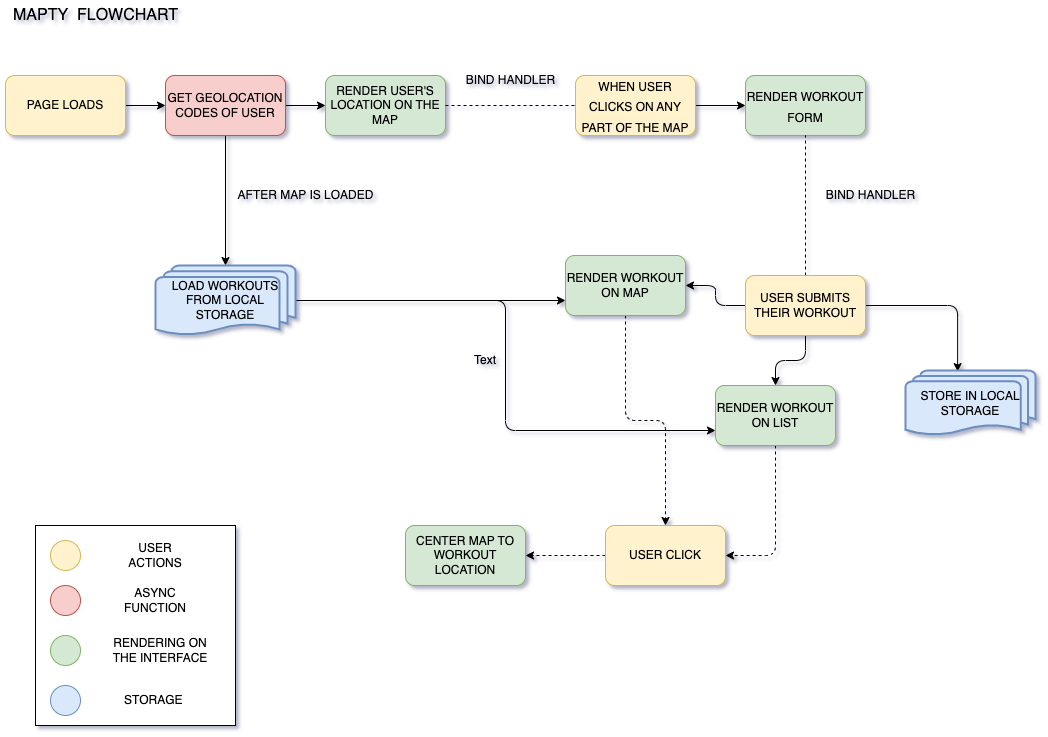

The diagram above was exported from draw.io. Its source (the exported page's mxGraphModel, read from the mxfile embedded in the PNG):
<mxGraphModel dx="1273" dy="864" grid="1" gridSize="10" guides="1" tooltips="1" connect="1" arrows="1" fold="1" page="1" pageScale="1" pageWidth="1100" pageHeight="850" math="0" shadow="1">
  <root>
    <mxCell id="0" />
    <mxCell id="1" parent="0" />
    <mxCell id="YzjMYZW6e7GJfVkbLOwk-6" value="" style="edgeStyle=orthogonalEdgeStyle;rounded=1;orthogonalLoop=1;jettySize=auto;html=1;" edge="1" parent="1" source="YzjMYZW6e7GJfVkbLOwk-2" target="YzjMYZW6e7GJfVkbLOwk-3">
      <mxGeometry relative="1" as="geometry" />
    </mxCell>
    <mxCell id="YzjMYZW6e7GJfVkbLOwk-2" value="PAGE LOADS" style="rounded=1;whiteSpace=wrap;html=1;fillColor=#fff2cc;strokeColor=#d6b656;" vertex="1" parent="1">
      <mxGeometry x="40" y="130" width="120" height="60" as="geometry" />
    </mxCell>
    <mxCell id="YzjMYZW6e7GJfVkbLOwk-8" value="" style="edgeStyle=orthogonalEdgeStyle;rounded=1;orthogonalLoop=1;jettySize=auto;html=1;" edge="1" parent="1" source="YzjMYZW6e7GJfVkbLOwk-3" target="YzjMYZW6e7GJfVkbLOwk-7">
      <mxGeometry relative="1" as="geometry" />
    </mxCell>
    <mxCell id="YzjMYZW6e7GJfVkbLOwk-57" value="" style="edgeStyle=orthogonalEdgeStyle;rounded=1;orthogonalLoop=1;jettySize=auto;html=1;fontSize=12;entryX=0.5;entryY=0;entryDx=0;entryDy=0;entryPerimeter=0;" edge="1" parent="1" source="YzjMYZW6e7GJfVkbLOwk-3" target="YzjMYZW6e7GJfVkbLOwk-45">
      <mxGeometry relative="1" as="geometry">
        <mxPoint x="260" y="270" as="targetPoint" />
      </mxGeometry>
    </mxCell>
    <mxCell id="YzjMYZW6e7GJfVkbLOwk-3" value="GET GEOLOCATION CODES OF USER" style="rounded=1;whiteSpace=wrap;html=1;fillColor=#f8cecc;strokeColor=#b85450;" vertex="1" parent="1">
      <mxGeometry x="200" y="130" width="120" height="60" as="geometry" />
    </mxCell>
    <mxCell id="YzjMYZW6e7GJfVkbLOwk-7" value="RENDER USER'S LOCATION ON THE MAP" style="rounded=1;whiteSpace=wrap;html=1;fillColor=#d5e8d4;strokeColor=#82b366;" vertex="1" parent="1">
      <mxGeometry x="360" y="130" width="120" height="60" as="geometry" />
    </mxCell>
    <mxCell id="YzjMYZW6e7GJfVkbLOwk-20" value="" style="edgeStyle=orthogonalEdgeStyle;rounded=1;orthogonalLoop=1;jettySize=auto;html=1;fontSize=12;" edge="1" parent="1" source="YzjMYZW6e7GJfVkbLOwk-14" target="YzjMYZW6e7GJfVkbLOwk-19">
      <mxGeometry relative="1" as="geometry" />
    </mxCell>
    <mxCell id="YzjMYZW6e7GJfVkbLOwk-14" value="&lt;span style=&quot;font-size: 12px;&quot;&gt;WHEN USER CLICKS ON ANY PART OF THE MAP&lt;/span&gt;" style="rounded=1;whiteSpace=wrap;html=1;fontSize=17;fillColor=#fff2cc;strokeColor=#d6b656;" vertex="1" parent="1">
      <mxGeometry x="610" y="130" width="120" height="60" as="geometry" />
    </mxCell>
    <mxCell id="YzjMYZW6e7GJfVkbLOwk-17" value="" style="endArrow=none;dashed=1;html=1;rounded=1;fontSize=12;exitX=1;exitY=0.5;exitDx=0;exitDy=0;entryX=0;entryY=0.5;entryDx=0;entryDy=0;" edge="1" parent="1" source="YzjMYZW6e7GJfVkbLOwk-7" target="YzjMYZW6e7GJfVkbLOwk-14">
      <mxGeometry width="50" height="50" relative="1" as="geometry">
        <mxPoint x="510" y="410" as="sourcePoint" />
        <mxPoint x="560" y="360" as="targetPoint" />
      </mxGeometry>
    </mxCell>
    <mxCell id="YzjMYZW6e7GJfVkbLOwk-18" value="BIND HANDLER&lt;br&gt;" style="text;html=1;align=center;verticalAlign=middle;resizable=0;points=[];autosize=1;strokeColor=none;fillColor=none;fontSize=12;rounded=1;" vertex="1" parent="1">
      <mxGeometry x="490" y="120" width="110" height="30" as="geometry" />
    </mxCell>
    <mxCell id="YzjMYZW6e7GJfVkbLOwk-19" value="&lt;span style=&quot;font-size: 12px;&quot;&gt;RENDER WORKOUT FORM&lt;/span&gt;" style="rounded=1;whiteSpace=wrap;html=1;fontSize=17;fillColor=#d5e8d4;strokeColor=#82b366;" vertex="1" parent="1">
      <mxGeometry x="780" y="130" width="120" height="60" as="geometry" />
    </mxCell>
    <mxCell id="YzjMYZW6e7GJfVkbLOwk-21" value="" style="endArrow=none;dashed=1;html=1;rounded=1;fontSize=12;entryX=0.5;entryY=1;entryDx=0;entryDy=0;exitX=0.5;exitY=0;exitDx=0;exitDy=0;" edge="1" parent="1" source="YzjMYZW6e7GJfVkbLOwk-22" target="YzjMYZW6e7GJfVkbLOwk-19">
      <mxGeometry width="50" height="50" relative="1" as="geometry">
        <mxPoint x="510" y="410" as="sourcePoint" />
        <mxPoint x="560" y="360" as="targetPoint" />
      </mxGeometry>
    </mxCell>
    <mxCell id="YzjMYZW6e7GJfVkbLOwk-25" value="" style="edgeStyle=orthogonalEdgeStyle;rounded=1;orthogonalLoop=1;jettySize=auto;html=1;fontSize=12;" edge="1" parent="1" source="YzjMYZW6e7GJfVkbLOwk-22" target="YzjMYZW6e7GJfVkbLOwk-24">
      <mxGeometry relative="1" as="geometry" />
    </mxCell>
    <mxCell id="YzjMYZW6e7GJfVkbLOwk-40" value="" style="edgeStyle=orthogonalEdgeStyle;rounded=1;orthogonalLoop=1;jettySize=auto;html=1;fontSize=12;" edge="1" parent="1" source="YzjMYZW6e7GJfVkbLOwk-22" target="YzjMYZW6e7GJfVkbLOwk-37">
      <mxGeometry relative="1" as="geometry" />
    </mxCell>
    <mxCell id="YzjMYZW6e7GJfVkbLOwk-42" value="" style="edgeStyle=orthogonalEdgeStyle;rounded=1;orthogonalLoop=1;jettySize=auto;html=1;fontSize=12;entryX=0.401;entryY=0.017;entryDx=0;entryDy=0;entryPerimeter=0;" edge="1" parent="1" source="YzjMYZW6e7GJfVkbLOwk-22" target="YzjMYZW6e7GJfVkbLOwk-71">
      <mxGeometry relative="1" as="geometry">
        <mxPoint x="1020" y="400" as="targetPoint" />
      </mxGeometry>
    </mxCell>
    <mxCell id="YzjMYZW6e7GJfVkbLOwk-22" value="USER SUBMITS THEIR WORKOUT" style="rounded=1;whiteSpace=wrap;html=1;fontSize=12;fillColor=#fff2cc;strokeColor=#d6b656;" vertex="1" parent="1">
      <mxGeometry x="780" y="330" width="120" height="60" as="geometry" />
    </mxCell>
    <mxCell id="YzjMYZW6e7GJfVkbLOwk-23" value="BIND HANDLER" style="text;html=1;align=center;verticalAlign=middle;resizable=0;points=[];autosize=1;strokeColor=none;fillColor=none;fontSize=12;rounded=1;" vertex="1" parent="1">
      <mxGeometry x="850" y="235" width="110" height="30" as="geometry" />
    </mxCell>
    <mxCell id="YzjMYZW6e7GJfVkbLOwk-63" value="" style="edgeStyle=orthogonalEdgeStyle;orthogonalLoop=1;jettySize=auto;html=1;fontSize=12;rounded=1;strokeColor=default;dashed=1;" edge="1" parent="1" source="YzjMYZW6e7GJfVkbLOwk-24" target="YzjMYZW6e7GJfVkbLOwk-62">
      <mxGeometry relative="1" as="geometry" />
    </mxCell>
    <mxCell id="YzjMYZW6e7GJfVkbLOwk-24" value="RENDER WORKOUT ON MAP" style="whiteSpace=wrap;html=1;rounded=1;fillColor=#d5e8d4;strokeColor=#82b366;" vertex="1" parent="1">
      <mxGeometry x="600" y="310" width="120" height="60" as="geometry" />
    </mxCell>
    <mxCell id="YzjMYZW6e7GJfVkbLOwk-67" value="" style="edgeStyle=orthogonalEdgeStyle;rounded=1;orthogonalLoop=1;jettySize=auto;html=1;dashed=1;strokeColor=default;fontSize=12;entryX=1;entryY=0.5;entryDx=0;entryDy=0;" edge="1" parent="1" source="YzjMYZW6e7GJfVkbLOwk-37" target="YzjMYZW6e7GJfVkbLOwk-62">
      <mxGeometry relative="1" as="geometry">
        <mxPoint x="810" y="580" as="targetPoint" />
      </mxGeometry>
    </mxCell>
    <mxCell id="YzjMYZW6e7GJfVkbLOwk-37" value="RENDER WORKOUT ON LIST" style="whiteSpace=wrap;html=1;rounded=1;fillColor=#d5e8d4;strokeColor=#82b366;" vertex="1" parent="1">
      <mxGeometry x="750" y="440" width="120" height="60" as="geometry" />
    </mxCell>
    <mxCell id="YzjMYZW6e7GJfVkbLOwk-52" value="" style="edgeStyle=orthogonalEdgeStyle;rounded=1;orthogonalLoop=1;jettySize=auto;html=1;fontSize=12;entryX=0;entryY=0.75;entryDx=0;entryDy=0;" edge="1" parent="1" source="YzjMYZW6e7GJfVkbLOwk-45" target="YzjMYZW6e7GJfVkbLOwk-24">
      <mxGeometry relative="1" as="geometry">
        <mxPoint x="270" y="285" as="targetPoint" />
      </mxGeometry>
    </mxCell>
    <mxCell id="YzjMYZW6e7GJfVkbLOwk-54" value="" style="edgeStyle=orthogonalEdgeStyle;rounded=1;orthogonalLoop=1;jettySize=auto;html=1;fontSize=12;entryX=0;entryY=0.75;entryDx=0;entryDy=0;" edge="1" parent="1" source="YzjMYZW6e7GJfVkbLOwk-45" target="YzjMYZW6e7GJfVkbLOwk-37">
      <mxGeometry relative="1" as="geometry">
        <mxPoint x="110" y="405" as="targetPoint" />
      </mxGeometry>
    </mxCell>
    <mxCell id="YzjMYZW6e7GJfVkbLOwk-45" value="&lt;div style=&quot;&quot;&gt;&lt;span style=&quot;background-color: initial;&quot;&gt;LOAD WORKOUTS FROM LOCAL STORAGE&lt;/span&gt;&lt;/div&gt;" style="strokeWidth=2;html=1;shape=mxgraph.flowchart.multi-document;whiteSpace=wrap;fontSize=12;align=center;fillColor=#dae8fc;strokeColor=#6c8ebf;rounded=1;" vertex="1" parent="1">
      <mxGeometry x="190" y="320" width="140" height="70" as="geometry" />
    </mxCell>
    <mxCell id="YzjMYZW6e7GJfVkbLOwk-59" value="AFTER MAP IS LOADED" style="text;html=1;align=center;verticalAlign=middle;resizable=0;points=[];autosize=1;strokeColor=none;fillColor=none;fontSize=12;rounded=1;" vertex="1" parent="1">
      <mxGeometry x="260" y="235" width="160" height="30" as="geometry" />
    </mxCell>
    <mxCell id="YzjMYZW6e7GJfVkbLOwk-69" value="" style="edgeStyle=orthogonalEdgeStyle;rounded=1;orthogonalLoop=1;jettySize=auto;html=1;dashed=1;strokeColor=default;fontSize=12;" edge="1" parent="1" source="YzjMYZW6e7GJfVkbLOwk-62" target="YzjMYZW6e7GJfVkbLOwk-68">
      <mxGeometry relative="1" as="geometry" />
    </mxCell>
    <mxCell id="YzjMYZW6e7GJfVkbLOwk-62" value="USER CLICK" style="whiteSpace=wrap;html=1;rounded=1;fillColor=#fff2cc;strokeColor=#d6b656;" vertex="1" parent="1">
      <mxGeometry x="640" y="580" width="120" height="60" as="geometry" />
    </mxCell>
    <mxCell id="YzjMYZW6e7GJfVkbLOwk-68" value="CENTER MAP TO WORKOUT LOCATION" style="rounded=1;whiteSpace=wrap;html=1;fillColor=#d5e8d4;strokeColor=#82b366;" vertex="1" parent="1">
      <mxGeometry x="440" y="580" width="120" height="60" as="geometry" />
    </mxCell>
    <mxCell id="YzjMYZW6e7GJfVkbLOwk-71" value="STORE IN LOCAL STORAGE" style="strokeWidth=2;html=1;shape=mxgraph.flowchart.multi-document;whiteSpace=wrap;fontSize=12;fillColor=#dae8fc;strokeColor=#6c8ebf;rounded=1;" vertex="1" parent="1">
      <mxGeometry x="940" y="425" width="130" height="65" as="geometry" />
    </mxCell>
    <mxCell id="YzjMYZW6e7GJfVkbLOwk-72" value="" style="whiteSpace=wrap;html=1;aspect=fixed;" vertex="1" parent="1">
      <mxGeometry x="70" y="580" width="200" height="200" as="geometry" />
    </mxCell>
    <mxCell id="YzjMYZW6e7GJfVkbLOwk-73" value="" style="ellipse;whiteSpace=wrap;html=1;aspect=fixed;fillColor=#fff2cc;strokeColor=#d6b656;" vertex="1" parent="1">
      <mxGeometry x="85" y="595" width="30" height="30" as="geometry" />
    </mxCell>
    <mxCell id="YzjMYZW6e7GJfVkbLOwk-74" value="" style="ellipse;whiteSpace=wrap;html=1;aspect=fixed;fillColor=#f8cecc;strokeColor=#b85450;" vertex="1" parent="1">
      <mxGeometry x="85" y="640" width="30" height="30" as="geometry" />
    </mxCell>
    <mxCell id="YzjMYZW6e7GJfVkbLOwk-75" value="" style="ellipse;whiteSpace=wrap;html=1;aspect=fixed;fillColor=#d5e8d4;strokeColor=#82b366;" vertex="1" parent="1">
      <mxGeometry x="85" y="690" width="30" height="30" as="geometry" />
    </mxCell>
    <mxCell id="YzjMYZW6e7GJfVkbLOwk-76" value="" style="ellipse;whiteSpace=wrap;html=1;aspect=fixed;fillColor=#dae8fc;strokeColor=#6c8ebf;" vertex="1" parent="1">
      <mxGeometry x="85" y="740" width="30" height="30" as="geometry" />
    </mxCell>
    <mxCell id="YzjMYZW6e7GJfVkbLOwk-77" value="Text" style="text;html=1;strokeColor=none;fillColor=none;align=center;verticalAlign=middle;whiteSpace=wrap;rounded=0;" vertex="1" parent="1">
      <mxGeometry x="490" y="400" width="60" height="30" as="geometry" />
    </mxCell>
    <mxCell id="YzjMYZW6e7GJfVkbLOwk-79" value="USER ACTIONS" style="text;html=1;strokeColor=none;fillColor=none;align=center;verticalAlign=middle;whiteSpace=wrap;rounded=0;" vertex="1" parent="1">
      <mxGeometry x="145" y="595" width="90" height="30" as="geometry" />
    </mxCell>
    <mxCell id="YzjMYZW6e7GJfVkbLOwk-80" value="ASYNC FUNCTION" style="text;html=1;strokeColor=none;fillColor=none;align=center;verticalAlign=middle;whiteSpace=wrap;rounded=0;" vertex="1" parent="1">
      <mxGeometry x="140" y="640" width="100" height="30" as="geometry" />
    </mxCell>
    <mxCell id="YzjMYZW6e7GJfVkbLOwk-81" value="RENDERING ON THE INTERFACE" style="text;html=1;strokeColor=none;fillColor=none;align=center;verticalAlign=middle;whiteSpace=wrap;rounded=0;" vertex="1" parent="1">
      <mxGeometry x="140" y="690" width="110" height="30" as="geometry" />
    </mxCell>
    <mxCell id="YzjMYZW6e7GJfVkbLOwk-82" value="STORAGE&amp;nbsp;" style="text;html=1;strokeColor=none;fillColor=none;align=center;verticalAlign=middle;whiteSpace=wrap;rounded=0;" vertex="1" parent="1">
      <mxGeometry x="160" y="740" width="60" height="30" as="geometry" />
    </mxCell>
    <mxCell id="YzjMYZW6e7GJfVkbLOwk-83" value="&lt;font style=&quot;font-size: 16px;&quot;&gt;MAPTY&amp;nbsp; FLOWCHART&lt;/font&gt;" style="text;html=1;align=center;verticalAlign=middle;resizable=0;points=[];autosize=1;strokeColor=none;fillColor=none;" vertex="1" parent="1">
      <mxGeometry x="35" y="55" width="190" height="30" as="geometry" />
    </mxCell>
  </root>
</mxGraphModel>